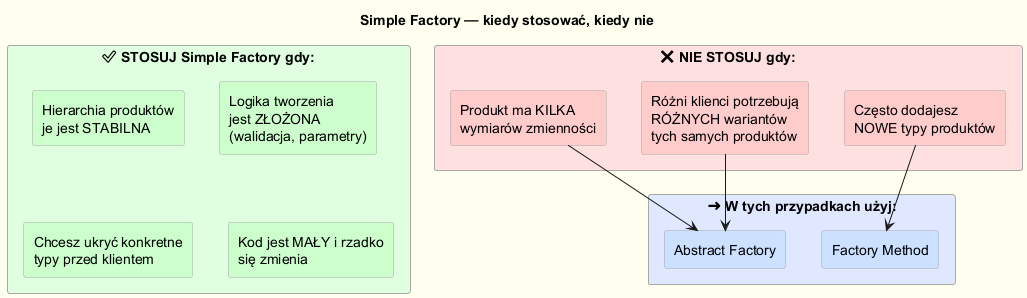

The diagram above was rendered by PlantUML. Its source (embedded in the PNG):
@startuml simple_factory_when_acceptable
skinparam backgroundColor #FFFFF0
skinparam shadowing false
skinparam rectangle {
    BackgroundColor LightYellow
    BorderColor DarkGray
}

title <b>Simple Factory — kiedy stosować, kiedy nie</b>

rectangle "✅ STOSUJ Simple Factory gdy:" #E0FFE0 {
    rectangle "Hierarchia produktów\nje jest STABILNA" as S1 #CCFFCC
    rectangle "Logika tworzenia\njest ZŁOŻONA\n(walidacja, parametry)" as S2 #CCFFCC
    rectangle "Chcesz ukryć konkretne\ntypy przed klientem" as S3 #CCFFCC
    rectangle "Kod jest MAŁY i rzadko\nsię zmienia" as S4 #CCFFCC
}

rectangle "❌ NIE STOSUJ gdy:" #FFE0E0 {
    rectangle "Często dodajesz\nNOWE typy produktów" as N1 #FFCCCC
    rectangle "Różni klienci potrzebują\nRÓŻNYCH wariantów\ntych samych produktów" as N2 #FFCCCC
    rectangle "Produkt ma KILKA\nwymiarów zmienności" as N3 #FFCCCC
}

rectangle "➜ W tych przypadkach użyj:" #E0E8FF {
    rectangle "Factory Method" as FM #CCE0FF
    rectangle "Abstract Factory" as AF #CCE0FF
}

N1 -down-> FM
N2 -down-> AF
N3 -down-> AF

@enduml